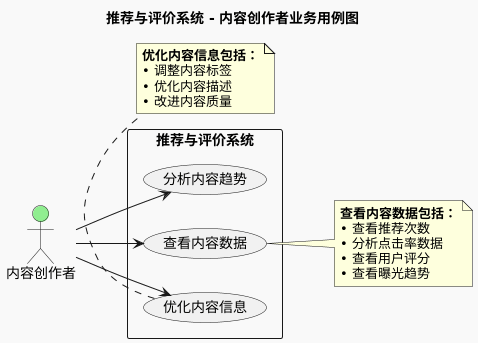

The diagram above was rendered by PlantUML. Its source (embedded in the PNG):
@startuml
left to right direction
skinparam backgroundColor #f9f9f9

title 推荐与评价系统 - 内容创作者业务用例图

actor "内容创作者" as Creator #lightgreen

rectangle "推荐与评价系统" {
  (查看内容数据) as UC6
  (优化内容信息) as UC7
  (分析内容趋势) as UC8
}

Creator --> UC6
Creator --> UC7
Creator --> UC8

note right of UC6
  **查看内容数据包括：**
  • 查看推荐次数
  • 分析点击率数据
  • 查看用户评分
  • 查看曝光趋势
end note

note bottom of UC7
  **优化内容信息包括：**
  • 调整内容标签
  • 优化内容描述
  • 改进内容质量
end note
@enduml